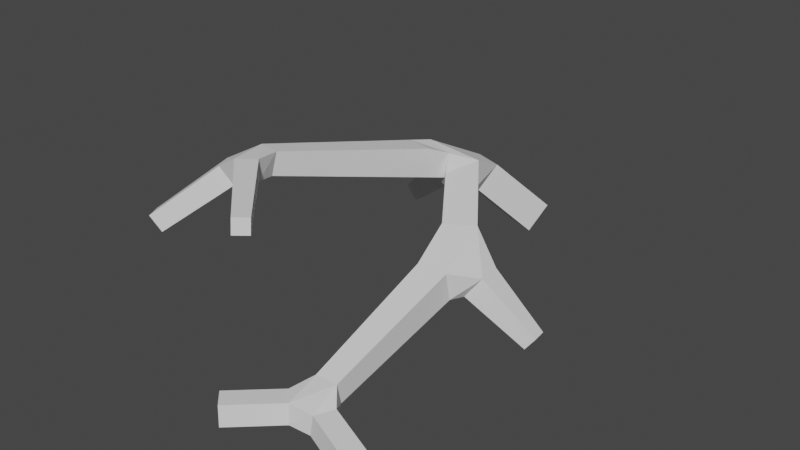 # Source: Branches2.blend  (saved by Blender 3.1.7; exported with 4.5.12 LTS)
import bpy
from mathutils import Matrix  # noqa: F401  (used for matrix-valued properties, if any)

bpy.ops.wm.read_factory_settings(use_empty=True)
scene = bpy.context.scene
scene.name = 'Scene'

# ---- collections
col_collection = bpy.data.collections.new('Collection'); scene.collection.children.link(col_collection)

# ---- world
world_world = bpy.data.worlds.new('World'); scene.world = world_world
world_world.use_nodes = True; world_world.node_tree.nodes.clear()
_N = world_world.node_tree.nodes; _L = world_world.node_tree.links
n0 = _N.new('ShaderNodeOutputWorld'); n0.name = 'World Output'; n0.location = (300, 300)
n1 = _N.new('ShaderNodeBackground'); n1.name = 'Background'; n1.location = (10, 300)
n1.inputs[0].default_value = (0.05088, 0.05088, 0.05088, 1.0)
_L.new(n1.outputs[0], n0.inputs[0])
n0.is_active_output = True
world_world.color = (0.05088, 0.05088, 0.05088)
world_world.use_sun_shadow = False
world_world.sun_shadow_jitter_overblur = 0.0

# ---- meshes
me_cube_001 = bpy.data.meshes.new('Cube.001')
me_cube_001.from_pydata([(0.1149, -0.1162, -2.093), (-0.1901, -0.1218, -2.209), (-0.1149, 0.1162, -2.419), (0.1901, 0.1218, -2.303), (-0.798, 0.2391, -1.333), (-0.7975, 0.2258, -1.508), (-0.9173, 0.354, -1.518), (-0.9179, 0.3673, -1.343), (1.371, -0.06403, -0.2649), (1.396, -0.05269, -0.1115), (1.487, 0.07169, -0.1358), (1.462, 0.06035, -0.2892), (0.3172, 0.06196, 2.394), (0.1773, 0.0527, 2.253), (0.1742, 0.2515, 2.243), (0.3141, 0.2608, 2.385), (1.678, -0.09728, 2.067), (1.612, -0.08243, 2.254), (1.642, 0.1143, 2.249), (1.708, 0.09946, 2.062), (0.2707, 1.482, 1.903), (0.1678, 1.49, 2.005), (0.1695, 1.635, 1.994), (0.2724, 1.626, 1.892), (-1.345, 0.8075, 1.481), (-1.429, 0.7964, 1.322), (-1.53, 0.9398, 1.365), (-1.445, 0.951, 1.524), (-0.4087, 0.5445, -1.31), (-0.4143, 0.5064, -1.592), (-0.5877, 0.7169, -1.589), (-0.5885, 0.7368, -1.326), (-0.5517, 0.4323, -1.319), (-0.5509, 0.4149, -1.549), (-0.7087, 0.5836, -1.563), (-0.7094, 0.6011, -1.332), (-0.6794, 0.3322, -1.326), (-0.6787, 0.3169, -1.528), (-0.8168, 0.4646, -1.54), (-0.8175, 0.4799, -1.338), (0.8144, 0.3589, 0.2001), (0.5221, 0.363, 0.2144), (0.5292, 0.6483, 0.2794), (0.8216, 0.6443, 0.2652), (0.819, 0.3049, 0.4728), (0.5426, 0.3087, 0.4862), (0.5493, 0.5785, 0.5477), (0.8257, 0.5746, 0.5343), (0.8231, 0.2557, 0.7205), (0.5612, 0.2594, 0.7332), (0.5676, 0.515, 0.7915), (0.8295, 0.5114, 0.7787), (0.827, 0.2095, 0.9532), (0.5786, 0.213, 0.9653), (0.5847, 0.4554, 1.021), (0.833, 0.4519, 1.008), (0.8307, 0.1655, 1.175), (0.5953, 0.1687, 1.187), (0.6011, 0.3984, 1.239), (0.8364, 0.3951, 1.228), (0.8342, 0.123, 1.39), (0.6114, 0.1261, 1.4), (0.6169, 0.3435, 1.45), (0.8397, 0.3404, 1.439), (0.8377, 0.08175, 1.597), (0.627, 0.08468, 1.608), (0.6322, 0.2903, 1.655), (0.8428, 0.2873, 1.644), (-0.04976, 0.6037, -1.343), (-0.299, 0.6201, -1.161), (-0.2404, 0.9814, -1.143), (-0.01313, 0.9101, -1.321), (0.1118, 0.5675, -1.12), (-0.1381, 0.5839, -0.9369), (-0.1014, 0.8911, -0.9142), (0.1486, 0.8747, -1.097), (0.2742, 0.5311, -0.8954), (0.02348, 0.5475, -0.712), (0.06031, 0.8556, -0.6893), (0.311, 0.8391, -0.8727), (0.437, 0.4946, -0.6704), (0.1856, 0.5111, -0.4865), (0.2225, 0.82, -0.4637), (0.4739, 0.8035, -0.6476), (0.6001, 0.458, -0.4449), (0.348, 0.4745, -0.2605), (0.385, 0.7843, -0.2376), (0.6371, 0.7678, -0.4221), (0.03137, 0.09326, -1.889), (-0.2694, 0.08773, -2.003), (-0.1952, 0.3224, -2.21), (0.1055, 0.3279, -2.096), (-0.04905, 0.2949, -1.693), (-0.3456, 0.2894, -1.805), (-0.2725, 0.5208, -2.01), (0.02407, 0.5263, -1.897), (-0.1283, 0.4937, -1.499), (-0.3487, 0.7165, -1.812), (-0.05622, 0.7219, -1.701), (0.7882, 0.2948, -0.251), (0.8317, 0.3142, 0.01111), (0.9868, 0.5267, -0.03033), (0.9433, 0.5073, -0.2924), (0.9578, 0.1903, -0.255), (0.996, 0.2073, -0.0246), (1.132, 0.3942, -0.06104), (1.094, 0.3772, -0.2915), (1.106, 0.0988, -0.2586), (1.14, 0.1138, -0.05589), (1.26, 0.2782, -0.08794), (1.226, 0.2632, -0.2907), (1.243, 0.01479, -0.2619), (1.272, 0.0279, -0.0846), (1.377, 0.1716, -0.1126), (1.348, 0.1585, -0.2899), (0.691, 0.04941, 2.025), (0.5511, 0.04016, 1.884), (0.548, 0.239, 1.874), (0.6878, 0.2482, 2.015), (0.5664, 0.05359, 2.148), (0.4265, 0.04434, 2.007), (0.4234, 0.2431, 1.997), (0.5633, 0.2524, 2.138), (0.4418, 0.05778, 2.271), (0.3019, 0.04852, 2.13), (0.2988, 0.2473, 2.12), (0.4387, 0.2566, 2.262), (0.945, 0.007919, 1.802), (0.8793, 0.02276, 1.989), (0.9094, 0.2195, 1.984), (0.9751, 0.2047, 1.797), (1.128, -0.01838, 1.868), (1.062, -0.003538, 2.056), (1.093, 0.1932, 2.051), (1.158, 0.1784, 1.863), (1.311, -0.04468, 1.935), (1.246, -0.02984, 2.122), (1.276, 0.1669, 2.117), (1.341, 0.1521, 1.929), (1.494, -0.07098, 2.001), (1.429, -0.05614, 2.188), (1.459, 0.1406, 2.183), (1.525, 0.1258, 1.996), (-0.2307, 0.7523, -1.069), (-0.5218, 0.7517, -1.117), (-0.5095, 1.036, -1.195), (-0.2787, 0.8311, -0.811), (-0.5594, 0.8305, -0.8573), (-0.5475, 1.105, -0.9331), (-0.2668, 1.105, -0.8868), (-0.3227, 0.9035, -0.5744), (-0.5939, 0.9029, -0.6191), (-0.5824, 1.168, -0.6923), (-0.3112, 1.168, -0.6476), (-0.3644, 0.972, -0.3505), (-0.6266, 0.9714, -0.3937), (-0.6155, 1.227, -0.4644), (-0.3533, 1.228, -0.4212), (-0.4045, 1.038, -0.1355), (-0.6579, 1.037, -0.1773), (-0.6472, 1.285, -0.2457), (-0.3937, 1.285, -0.2039), (-0.4432, 1.101, 0.07256), (-0.6883, 1.101, 0.03216), (-0.6779, 1.34, -0.034), (-0.4328, 1.341, 0.006399), (-0.4809, 1.163, 0.275), (-0.7178, 1.163, 0.236), (-0.7078, 1.394, 0.172), (-0.4709, 1.395, 0.2111), (-0.5178, 1.224, 0.4729), (-0.7467, 1.223, 0.4352), (-0.737, 1.447, 0.3734), (-0.5081, 1.447, 0.4111), (-0.5539, 1.283, 0.6668), (-0.775, 1.283, 0.6303), (-0.7656, 1.498, 0.5706), (-0.5445, 1.499, 0.6071), (-0.5893, 1.341, 0.8572), (-0.8027, 1.341, 0.822), (-0.7937, 1.549, 0.7644), (-0.5803, 1.55, 0.7996), (-0.4919, 1.405, 1.101), (-0.6322, 1.417, 1.239), (-0.6299, 1.614, 1.225), (-0.4895, 1.602, 1.086), (-0.3655, 1.417, 1.234), (-0.4996, 1.429, 1.366), (-0.4974, 1.617, 1.352), (-0.3633, 1.606, 1.22), (-0.2489, 1.429, 1.356), (-0.3773, 1.44, 1.483), (-0.3752, 1.62, 1.47), (-0.2468, 1.61, 1.343), (-0.1382, 1.44, 1.473), (-0.2612, 1.451, 1.594), (-0.2592, 1.624, 1.582), (-0.1362, 1.613, 1.46), (-0.03174, 1.451, 1.585), (-0.1495, 1.461, 1.701), (-0.1475, 1.626, 1.689), (-0.0298, 1.616, 1.573), (0.07154, 1.462, 1.694), (-0.04112, 1.471, 1.805), (-0.03926, 1.629, 1.793), (0.07339, 1.62, 1.682), (0.1722, 1.472, 1.8), (0.06449, 1.481, 1.906), (0.06626, 1.632, 1.895), (0.174, 1.623, 1.788), (-0.7534, 1.307, 1.145), (-0.8485, 1.294, 0.9656), (-0.9614, 1.456, 1.014), (-0.8663, 1.468, 1.193), (-0.8781, 1.201, 1.216), (-0.9709, 1.189, 1.041), (-1.081, 1.347, 1.088), (-0.9883, 1.359, 1.263), (-0.9983, 1.1, 1.284), (-1.089, 1.088, 1.113), (-1.197, 1.242, 1.159), (-1.106, 1.254, 1.33), (-1.116, 1.001, 1.35), (-1.204, 0.9893, 1.184), (-1.309, 1.14, 1.229), (-1.221, 1.152, 1.396), (-1.231, 0.9036, 1.416), (-1.318, 0.8922, 1.253), (-1.42, 1.039, 1.297), (-1.334, 1.051, 1.46), (-0.04976, 0.6037, -1.343), (-0.299, 0.6201, -1.161), (-0.2404, 0.9814, -1.143), (-0.01313, 0.9101, -1.321)], [], [(67, 64, 60, 63), (118, 66, 117), (66, 67, 63, 62), (65, 66, 62, 61), (128, 115, 116), (64, 65, 61, 60), (63, 60, 56, 59), (62, 63, 59, 58), (61, 62, 58, 57), (60, 61, 57, 56), (59, 56, 52, 55), (87, 102, 99, 84), (64, 127, 65), (58, 59, 55, 54), (57, 58, 54, 53), (56, 57, 53, 52), (55, 52, 48, 51), (54, 55, 51, 50), (130, 67, 129), (53, 54, 50, 49), (184, 185, 180, 212), (52, 53, 49, 48), (51, 48, 44, 47), (50, 51, 47, 46), (49, 50, 46, 45), (185, 181, 180), (43, 86, 42), (97, 29, 30), (48, 49, 45, 44), (47, 44, 40, 43), (87, 101, 102), (46, 47, 43, 42), (45, 46, 42, 41), (44, 45, 41, 40), (7, 4, 36, 39), (6, 7, 39, 38), (5, 6, 38, 37), (4, 5, 37, 36), (144, 145, 31), (39, 36, 32, 35), (38, 39, 35, 34), (37, 38, 34, 33), (70, 71, 145), (36, 37, 33, 32), (35, 32, 28, 31), (34, 35, 31, 30), (33, 34, 30, 29), (32, 33, 29, 28), (27, 26, 25, 24), (23, 22, 21, 20), (69, 143, 144), (19, 18, 17, 16), (15, 14, 13, 12), (178, 211, 179), (213, 184, 212), (84, 99, 41, 85), (42, 86, 85, 41), (87, 86, 43, 101), (11, 10, 9, 8), (71, 98, 97, 145), (143, 231, 232, 70), (70, 232, 233, 71), (71, 233, 230, 68), (68, 230, 231, 143), (0, 1, 2, 3), (182, 183, 210), (127, 128, 116, 65), (68, 96, 98, 71), (7, 6, 5, 4), (67, 66, 118, 129), (145, 97, 30, 31), (100, 40, 41, 99), (69, 28, 29, 96), (182, 210, 211, 178), (40, 100, 101, 43), (182, 178, 181, 185), (69, 96, 68, 143), (65, 116, 117, 66), (69, 144, 31, 28), (130, 127, 64, 67), (211, 212, 180, 179), (129, 118, 115, 128), (210, 183, 184, 213), (72, 73, 231, 230), (73, 74, 232, 231), (74, 75, 233, 232), (75, 72, 230, 233), (76, 77, 73, 72), (77, 78, 74, 73), (78, 79, 75, 74), (79, 76, 72, 75), (80, 81, 77, 76), (81, 82, 78, 77), (82, 83, 79, 78), (83, 80, 76, 79), (84, 85, 81, 80), (85, 86, 82, 81), (86, 87, 83, 82), (87, 84, 80, 83), (88, 89, 1, 0), (89, 90, 2, 1), (90, 91, 3, 2), (91, 88, 0, 3), (92, 93, 89, 88), (93, 94, 90, 89), (94, 95, 91, 90), (95, 92, 88, 91), (96, 29, 93, 92), (29, 97, 94, 93), (97, 98, 95, 94), (98, 96, 92, 95), (103, 104, 100, 99), (104, 105, 101, 100), (105, 106, 102, 101), (106, 103, 99, 102), (107, 108, 104, 103), (108, 109, 105, 104), (109, 110, 106, 105), (110, 107, 103, 106), (111, 112, 108, 107), (112, 113, 109, 108), (113, 114, 110, 109), (114, 111, 107, 110), (8, 9, 112, 111), (9, 10, 113, 112), (10, 11, 114, 113), (11, 8, 111, 114), (119, 120, 116, 115), (120, 121, 117, 116), (121, 122, 118, 117), (122, 119, 115, 118), (123, 124, 120, 119), (124, 125, 121, 120), (125, 126, 122, 121), (126, 123, 119, 122), (12, 13, 124, 123), (13, 14, 125, 124), (14, 15, 126, 125), (15, 12, 123, 126), (131, 132, 128, 127), (132, 133, 129, 128), (133, 134, 130, 129), (134, 131, 127, 130), (135, 136, 132, 131), (136, 137, 133, 132), (137, 138, 134, 133), (138, 135, 131, 134), (139, 140, 136, 135), (140, 141, 137, 136), (141, 142, 138, 137), (142, 139, 135, 138), (16, 17, 140, 139), (17, 18, 141, 140), (18, 19, 142, 141), (19, 16, 139, 142), (146, 147, 144, 143), (147, 148, 145, 144), (148, 149, 70, 145), (149, 146, 143, 70), (150, 151, 147, 146), (151, 152, 148, 147), (152, 153, 149, 148), (153, 150, 146, 149), (154, 155, 151, 150), (155, 156, 152, 151), (156, 157, 153, 152), (157, 154, 150, 153), (158, 159, 155, 154), (159, 160, 156, 155), (160, 161, 157, 156), (161, 158, 154, 157), (162, 163, 159, 158), (163, 164, 160, 159), (164, 165, 161, 160), (165, 162, 158, 161), (166, 167, 163, 162), (167, 168, 164, 163), (168, 169, 165, 164), (169, 166, 162, 165), (170, 171, 167, 166), (171, 172, 168, 167), (172, 173, 169, 168), (173, 170, 166, 169), (174, 175, 171, 170), (175, 176, 172, 171), (176, 177, 173, 172), (177, 174, 170, 173), (178, 179, 175, 174), (179, 180, 176, 175), (180, 181, 177, 176), (181, 178, 174, 177), (186, 187, 183, 182), (187, 188, 184, 183), (188, 189, 185, 184), (189, 186, 182, 185), (190, 191, 187, 186), (191, 192, 188, 187), (192, 193, 189, 188), (193, 190, 186, 189), (194, 195, 191, 190), (195, 196, 192, 191), (196, 197, 193, 192), (197, 194, 190, 193), (198, 199, 195, 194), (199, 200, 196, 195), (200, 201, 197, 196), (201, 198, 194, 197), (202, 203, 199, 198), (203, 204, 200, 199), (204, 205, 201, 200), (205, 202, 198, 201), (206, 207, 203, 202), (207, 208, 204, 203), (208, 209, 205, 204), (209, 206, 202, 205), (20, 21, 207, 206), (21, 22, 208, 207), (22, 23, 209, 208), (23, 20, 206, 209), (214, 215, 211, 210), (215, 216, 212, 211), (216, 217, 213, 212), (217, 214, 210, 213), (218, 219, 215, 214), (219, 220, 216, 215), (220, 221, 217, 216), (221, 218, 214, 217), (222, 223, 219, 218), (223, 224, 220, 219), (224, 225, 221, 220), (225, 222, 218, 221), (226, 227, 223, 222), (227, 228, 224, 223), (228, 229, 225, 224), (229, 226, 222, 225), (24, 25, 227, 226), (25, 26, 228, 227), (26, 27, 229, 228), (27, 24, 226, 229)])
me_cube_001.use_remesh_fix_poles = True
me_cube_001.use_remesh_preserve_attributes = False
me_cube_001.update()

# ---- objects
ob_branches2 = bpy.data.objects.new('Branches2', me_cube_001)

# ---- transforms, parenting, visibility, modifiers, constraints
ob_branches2.location = (0.0, 0.0, 0.0)
ob_branches2.rotation_euler = (1.571, -0.0, 0.0)

# ---- collection membership
col_collection.objects.link(ob_branches2)

# ---- scene / render settings (as saved in the file)
scene.frame_start = 1; scene.frame_end = 250; scene.frame_set(1)
scene.render.engine = 'BLENDER_EEVEE_NEXT'
scene.cycles.sampling_pattern = 'TABULATED_SOBOL'
scene.cycles.use_light_tree = False
scene.view_settings.view_transform = 'Filmic'
bpy.context.view_layer.update()

# ---- added for rendering (the .blend has no active camera and no usable light): camera, sun
cam_auto = bpy.data.cameras.new('AutoCamera')
cam_auto.lens = 50.0
cam_auto.sensor_width = 36.0
cam_auto.clip_end = 1000.0
ob_auto_camera = bpy.data.objects.new('AutoCamera', cam_auto)
scene.collection.objects.link(ob_auto_camera)
ob_auto_camera.location = (5.6965, -6.71684, 5.24248)
ob_auto_camera.rotation_euler = (1.09748, -7.21219e-08, 0.694738)
scene.camera = ob_auto_camera
light_auto_sun = bpy.data.lights.new('AutoSun', 'SUN')
light_auto_sun.energy = 3.0
light_auto_sun.angle = 0.0523599
ob_auto_sun = bpy.data.objects.new('AutoSun', light_auto_sun)
scene.collection.objects.link(ob_auto_sun)
ob_auto_sun.rotation_euler = (0.872665, 0.174533, 0.523599)
bpy.context.view_layer.update()
